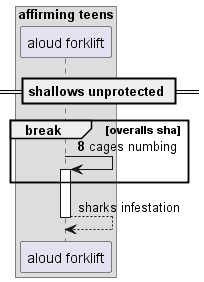

The diagram above was rendered by PlantUML. Its source (embedded in the PNG):
@startuml
box "affirming teens"
participant "aloud forklift" as 0
end box
== shallows unprotected ==
autonumber 8 4
break overalls sha
0 -> 0++ : cages numbing
autonumber stop
end
return sharks infestation
@enduml